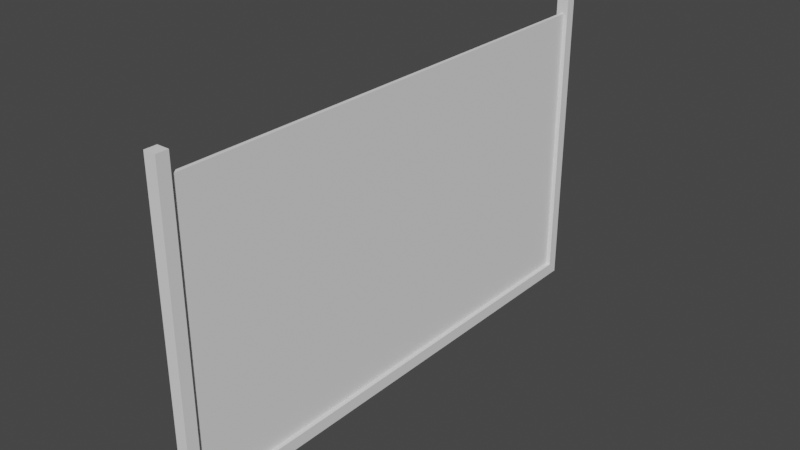 # Source: fence.blend  (saved by Blender 2.92.15; exported with 4.5.12 LTS)
import bpy
from mathutils import Matrix  # noqa: F401  (used for matrix-valued properties, if any)

bpy.ops.wm.read_factory_settings(use_empty=True)
scene = bpy.context.scene
scene.name = 'Scene'

# ---- collections
col_collection = bpy.data.collections.new('Collection'); scene.collection.children.link(col_collection)

# ---- world
world_world = bpy.data.worlds.new('World'); scene.world = world_world
world_world.use_nodes = True; world_world.node_tree.nodes.clear()
_N = world_world.node_tree.nodes; _L = world_world.node_tree.links
n0 = _N.new('ShaderNodeOutputWorld'); n0.name = 'World Output'; n0.location = (300, 300)
n1 = _N.new('ShaderNodeBackground'); n1.name = 'Background'; n1.location = (10, 300)
n1.inputs[0].default_value = (0.05088, 0.05088, 0.05088, 1.0)
_L.new(n1.outputs[0], n0.inputs[0])
n0.is_active_output = True
world_world.color = (0.05088, 0.05088, 0.05088)
world_world.use_sun_shadow = False
world_world.sun_shadow_jitter_overblur = 0.0

# ---- meshes
me_cube_001 = bpy.data.meshes.new('Cube.001')
me_cube_001.from_pydata([(-1.0, -43.25, -1.0), (-1.0, -43.25, 1.0), (-1.0, 42.92, -1.0), (-1.0, 42.92, 1.0), (1.0, -43.25, -1.0), (1.0, -43.25, 1.0), (1.0, 42.92, -1.0), (1.0, 42.92, 1.0), (-1.0, 41.16, -1.0), (-1.0, 41.16, 1.0), (1.0, 41.16, -1.0), (1.0, 41.16, 1.0), (-1.0, -41.3, -1.0), (1.0, -41.3, 1.0), (-1.0, -41.3, 1.0), (1.0, -41.3, -1.0), (-1.0, 41.16, 50.97), (-1.0, 42.92, 50.97), (1.0, 42.92, 50.97), (1.0, -41.3, 50.97), (1.0, -43.25, 50.97), (-1.0, -43.25, 50.97), (1.0, 41.16, 50.97), (-1.0, -41.3, 50.97)], [], [(8, 9, 3, 2), (2, 3, 7, 6), (15, 13, 5, 4), (4, 5, 1, 0), (12, 15, 4, 0), (3, 9, 16, 17), (11, 7, 18, 22), (2, 6, 10, 8), (6, 7, 11, 10), (12, 14, 9, 8), (0, 1, 14, 12), (11, 9, 14, 13), (8, 10, 15, 12), (10, 11, 13, 15), (19, 23, 21, 20), (18, 17, 16, 22), (14, 1, 21, 23), (1, 5, 20, 21), (9, 11, 22, 16), (7, 3, 17, 18), (13, 14, 23, 19), (5, 13, 19, 20)])
_uv = me_cube_001.uv_layers.new(name='UVMap')
_uv.uv.foreach_set('vector', [0.375, 0.2375, 0.625, 0.2375, 0.625, 0.25, 0.375, 0.25, 0.375, 0.25, 0.625, 0.25, 0.625, 0.5, 0.375, 0.5, 0.375, 0.7381, 0.625, 0.7381, 0.625, 0.75, 0.375, 0.75, 0.375, 0.75, 0.625, 0.75, 0.625, 1.0, 0.375, 1.0, 0.125, 0.7381, 0.375, 0.7381, 0.375, 0.75, 0.125, 0.75, 0.625, 0.25, 0.625, 0.2375, 0.625, 0.2375, 0.625, 0.25, 0.625, 0.5125, 0.625, 0.5, 0.625, 0.5, 0.625, 0.5125, 0.125, 0.5, 0.375, 0.5, 0.375, 0.5125, 0.125, 0.5125, 0.375, 0.5, 0.625, 0.5, 0.625, 0.5125, 0.375, 0.5125, 0.375, 0.01187, 0.625, 0.01187, 0.625, 0.2375, 0.375, 0.2375, 0.375, 0.0, 0.625, 0.0, 0.625, 0.01187, 0.375, 0.01187, 0.625, 0.5125, 0.875, 0.5125, 0.875, 0.7381, 0.625, 0.7381, 0.125, 0.5125, 0.375, 0.5125, 0.375, 0.7381, 0.125, 0.7381, 0.375, 0.5125, 0.625, 0.5125, 0.625, 0.7381, 0.375, 0.7381, 0.625, 0.7381, 0.875, 0.7381, 0.875, 0.75, 0.625, 0.75, 0.625, 0.5, 0.875, 0.5, 0.875, 0.5125, 0.625, 0.5125, 0.625, 0.01187, 0.625, 0.0, 0.625, 0.0, 0.625, 0.01187, 0.625, 1.0, 0.625, 0.75, 0.625, 0.75, 0.625, 1.0, 0.875, 0.5125, 0.625, 0.5125, 0.625, 0.5125, 0.875, 0.5125, 0.625, 0.5, 0.625, 0.25, 0.625, 0.25, 0.625, 0.5, 0.625, 0.7381, 0.875, 0.7381, 0.875, 0.7381, 0.625, 0.7381, 0.625, 0.75, 0.625, 0.7381, 0.625, 0.7381, 0.625, 0.75])
me_cube_001.use_remesh_fix_poles = True
me_cube_001.use_remesh_preserve_attributes = False
me_cube_001.use_mirror_vertex_groups = False
me_cube_001.update()
me_plane = bpy.data.meshes.new('Plane')
me_plane.from_pydata([(-15.52, 3.815e-06, 0.215), (18.0, 3.815e-06, 0.215), (-15.52, 59.4, 0.215), (18.0, 59.4, 0.215), (-15.52, 3.815e-06, -0.215), (18.0, 3.815e-06, -0.215), (-15.52, 59.4, -0.215), (18.0, 59.4, -0.215)], [], [(0, 1, 3, 2), (4, 6, 7, 5), (0, 2, 6, 4), (1, 0, 4, 5), (3, 1, 5, 7), (2, 3, 7, 6)])
_uv = me_plane.uv_layers.new(name='UVMap')
_uv.uv.foreach_set('vector', [0.0, 0.0, 1.0, 0.0, 1.0, 1.0, 0.0, 1.0, 0.0, 0.0, 0.0, 1.0, 1.0, 1.0, 1.0, 0.0, 0.0, 0.0, 0.0, 1.0, 0.0, 1.0, 0.0, 0.0, 1.0, 0.0, 0.0, 0.0, 0.0, 0.0, 1.0, 0.0, 1.0, 1.0, 1.0, 0.0, 1.0, 0.0, 1.0, 1.0, 0.0, 1.0, 1.0, 1.0, 1.0, 1.0, 0.0, 1.0])
me_plane.use_remesh_fix_poles = True
me_plane.use_remesh_preserve_attributes = False
me_plane.use_mirror_vertex_groups = False
me_plane.update()

# ---- objects
ob_cube = bpy.data.objects.new('Cube', me_cube_001)
ob_plane = bpy.data.objects.new('Plane', me_plane)

# ---- transforms, parenting, visibility, modifiers, constraints
ob_cube.location = (0.0, 0.0, 0.0)
ob_cube.scale = (0.7204, 0.7204, 0.7204)
ob_cube.lineart.crease_threshold = 0.0
ob_plane.location = (0.0, -29.75, 18.72)
ob_plane.rotation_euler = (-0.0, 1.571, 0.0)
ob_plane.lineart.crease_threshold = 0.0

# ---- collection membership
col_collection.objects.link(ob_cube)
col_collection.objects.link(ob_plane)

# ---- scene / render settings (as saved in the file)
scene.frame_start = 1; scene.frame_end = 250; scene.frame_set(1)
scene.render.engine = 'BLENDER_EEVEE_NEXT'
scene.cycles.use_denoising = False
scene.cycles.samples = 128
scene.cycles.sampling_pattern = 'TABULATED_SOBOL'
scene.cycles.use_adaptive_sampling = False
scene.cycles.use_light_tree = False
scene.view_settings.view_transform = 'Filmic'
bpy.context.view_layer.update()

# ---- added for rendering (the .blend has no active camera and no usable light): camera, sun
cam_auto = bpy.data.cameras.new('AutoCamera')
cam_auto.lens = 50.0
cam_auto.sensor_width = 36.0
cam_auto.clip_end = 1177.34
ob_auto_camera = bpy.data.objects.new('AutoCamera', cam_auto)
scene.collection.objects.link(ob_auto_camera)
ob_auto_camera.location = (67.0854, -80.62, 71.6684)
ob_auto_camera.rotation_euler = (1.09748, -7.21219e-08, 0.694738)
scene.camera = ob_auto_camera
light_auto_sun = bpy.data.lights.new('AutoSun', 'SUN')
light_auto_sun.energy = 3.0
light_auto_sun.angle = 0.0523599
ob_auto_sun = bpy.data.objects.new('AutoSun', light_auto_sun)
scene.collection.objects.link(ob_auto_sun)
ob_auto_sun.rotation_euler = (0.872665, 0.174533, 0.523599)
bpy.context.view_layer.update()
